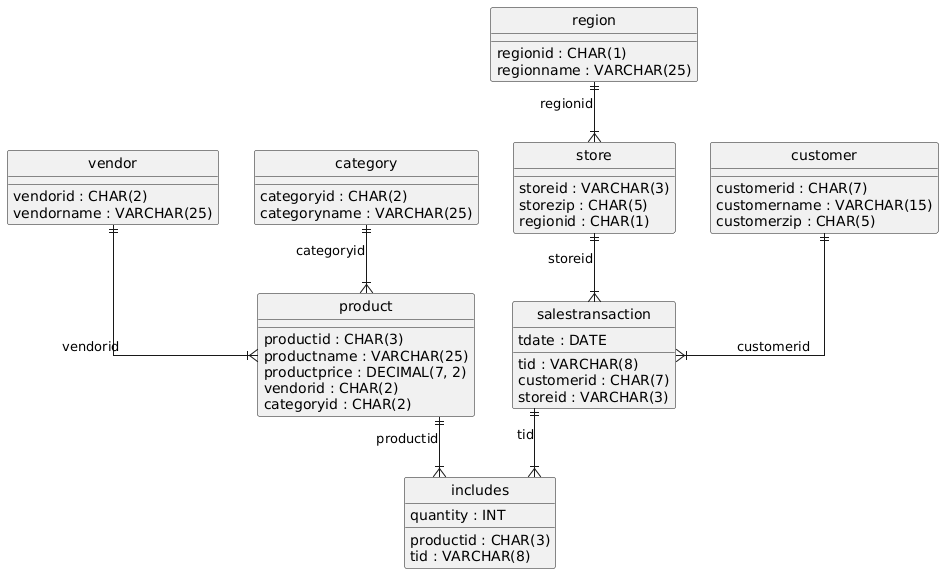

The diagram above was rendered by PlantUML. Its source (embedded in the PNG):
@startuml
hide circle
skinparam linetype ortho

entity "vendor" as vendor {
  vendorid : CHAR(2)
  vendorname : VARCHAR(25)
}

entity "category" as category {
  categoryid : CHAR(2)
  categoryname : VARCHAR(25)
}

entity "product" as product {
  productid : CHAR(3)
  productname : VARCHAR(25)
  productprice : DECIMAL(7, 2)
  vendorid : CHAR(2)
  categoryid : CHAR(2)
}

entity "region" as region {
  regionid : CHAR(1)
  regionname : VARCHAR(25)
}

entity "store" as store {
  storeid : VARCHAR(3)
  storezip : CHAR(5)
  regionid : CHAR(1)
}

entity "customer" as customer {
  customerid : CHAR(7)
  customername : VARCHAR(15)
  customerzip : CHAR(5)
}

entity "salestransaction" as salestransaction {
  tid : VARCHAR(8)
  customerid : CHAR(7)
  storeid : VARCHAR(3)
  tdate : DATE
}

entity "includes" as includes {
  productid : CHAR(3)
  tid : VARCHAR(8)
  quantity : INT
}

vendor ||--|{ product : "vendorid"
category ||--|{ product : "categoryid"
region ||--|{ store : "regionid"
customer ||--|{ salestransaction : "customerid"
store ||--|{ salestransaction : "storeid"
product ||--|{ includes : "productid"
salestransaction ||--|{ includes : "tid"
@enduml